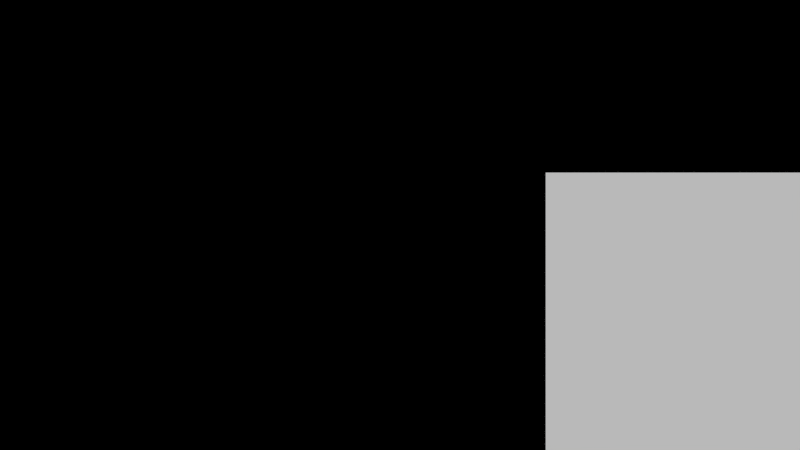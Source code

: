 # Source: syncSquareTest.blend  (saved by Blender 2.69.10; exported with 4.5.12 LTS)
import bpy
from mathutils import Matrix  # noqa: F401  (used for matrix-valued properties, if any)

bpy.ops.wm.read_factory_settings(use_empty=True)
scene = bpy.context.scene
scene.name = 'Scene'

# ---- collections
col_collection_1 = bpy.data.collections.new('Collection 1'); scene.collection.children.link(col_collection_1)
col_collection_11 = bpy.data.collections.new('Collection 11'); scene.collection.children.link(col_collection_11)
col_collection_11.hide_render = True
col_collection_11.hide_viewport = True

# ---- materials (node trees are filled in below, after node groups)
mat_material_001 = bpy.data.materials.new('Material.001')
mat_material_001.alpha_threshold = 0.0
mat_material_001.use_transparent_shadow = False
mat_material_001.roughness = 0.5
mat_material_001.line_color = (0.0, 0.0, 0.0, 1.0)
mat_material = bpy.data.materials.new('Material')
mat_material.alpha_threshold = 0.0
mat_material.use_transparent_shadow = False
mat_material.roughness = 0.5
mat_material.line_color = (0.0, 0.0, 0.0, 1.0)

# ---- material node trees

# ---- world
world_world = bpy.data.worlds.new('World'); scene.world = world_world
world_world.color = (0.0, 0.0, 0.0)
world_world.use_sun_shadow = False
world_world.sun_shadow_jitter_overblur = 0.0
world_world.cycles.sampling_method = 'MANUAL'
world_world.cycles.sample_map_resolution = 256

# ---- cameras
cam_camera = bpy.data.cameras.new('Camera')
cam_camera.clip_end = 100.0
cam_camera.lens = 35.0
cam_camera.sensor_width = 32.0
cam_camera.sensor_height = 18.0
cam_camera.ortho_scale = 7.314
cam_camera.dof.focus_distance = 0.0
cam_camera.dof.aperture_fstop = 128.0

# ---- lights
light_lamp = bpy.data.lights.new('Lamp', 'POINT')
light_lamp.transmission_factor = 0.0
light_lamp.cutoff_distance = 30.0
light_lamp.energy = 100.0
light_lamp.shadow_buffer_clip_start = 1.001
light_lamp.shadow_soft_size = 0.1
light_lamp.shadow_maximum_resolution = 0.006
light_lamp.use_absolute_resolution = True
light_lamp.cycles.use_multiple_importance_sampling = False

# ---- meshes
me_plane = bpy.data.meshes.new('Plane')
me_plane.from_pydata([(-1.0, -1.0, 0.0), (1.0, -1.0, 0.0), (-1.0, 1.0, 0.0), (1.0, 1.0, 0.0)], [], [(0, 1, 3, 2)])
me_plane.materials.append(mat_material_001)
me_plane.use_remesh_preserve_volume = False
me_plane.use_remesh_preserve_attributes = False
me_plane.use_mirror_vertex_groups = False
me_plane.update()
me_cube = bpy.data.meshes.new('Cube')
me_cube.from_pydata([(1.0, 1.0, -1.0), (1.0, -1.0, -1.0), (-1.0, -1.0, -1.0), (-1.0, 1.0, -1.0), (1.0, 1.0, 1.0), (1.0, -1.0, 1.0), (-1.0, -1.0, 1.0), (-1.0, 1.0, 1.0)], [], [(0, 1, 2, 3), (4, 7, 6, 5), (0, 4, 5, 1), (1, 5, 6, 2), (2, 6, 7, 3), (4, 0, 3, 7)])
me_cube.materials.append(mat_material)
me_cube.use_remesh_preserve_volume = False
me_cube.use_remesh_preserve_attributes = False
me_cube.use_mirror_vertex_groups = False
me_cube.update()

# ---- objects
ob_lamp = bpy.data.objects.new('Lamp', light_lamp)
ob_camera = bpy.data.objects.new('Camera', cam_camera)
ob_syncsquare = bpy.data.objects.new('SyncSquare', me_plane)
ob_cube = bpy.data.objects.new('Cube', me_cube)

# ---- transforms, parenting, visibility, modifiers, constraints
ob_lamp.location = (4.076, 1.005, 5.904)
ob_lamp.rotation_euler = (0.6503, 0.05522, 1.866)
ob_lamp.lock_rotations_4d = False
ob_lamp.empty_display_type = 'ARROWS'
ob_lamp.color = (0.0, 0.0, 0.0, 0.0)
ob_lamp.hide_viewport = True
ob_lamp.hide_select = True
ob_lamp.hide_render = True
ob_lamp.lineart.crease_threshold = 0.0
ob_camera.location = (0.0, 0.0, 6.0)
ob_camera.lock_rotations_4d = False
ob_camera.empty_display_type = 'ARROWS'
ob_camera.color = (0.0, 0.0, 0.0, 0.0)
ob_camera.display_type = 'WIRE'
ob_camera.lineart.crease_threshold = 0.0
ob_syncsquare.parent = ob_camera
ob_syncsquare.matrix_parent_inverse = Matrix(((1.0, 0.0, 0.0, -0.0), (0.0, 1.0, 0.0, -0.0), (0.0, 0.0, 1.0, -6.0), (0.0, 0.0, 0.0, 1.0)))
ob_syncsquare.location = (1.999, -0.6406, 0.0)
ob_syncsquare.lineart.crease_threshold = 0.0
ob_cube.location = (0.0, 0.0, 0.0)
ob_cube.lock_rotations_4d = False
ob_cube.empty_display_type = 'ARROWS'
ob_cube.lineart.crease_threshold = 0.0

# ---- collection membership
col_collection_1.objects.link(ob_lamp)
col_collection_1.objects.link(ob_camera)
col_collection_1.objects.link(ob_syncsquare)
col_collection_11.objects.link(ob_cube)

# ---- scene / render settings (as saved in the file)
scene.camera = ob_camera
scene.frame_start = 1; scene.frame_end = 250; scene.frame_set(33)
scene.render.engine = 'BLENDER_EEVEE_NEXT'
scene.render.resolution_percentage = 50
scene.render.dither_intensity = 0.0
scene.cycles.use_denoising = False
scene.cycles.samples = 10
scene.cycles.sampling_pattern = 'TABULATED_SOBOL'
scene.cycles.light_sampling_threshold = 0.0
scene.cycles.use_adaptive_sampling = False
scene.cycles.use_light_tree = False
scene.cycles.blur_glossy = 0.0
scene.cycles.volume_bounces = 1
scene.cycles.pixel_filter_type = 'GAUSSIAN'
scene.cycles.sample_clamp_indirect = 0.0
scene.view_settings.view_transform = 'Standard'
bpy.context.view_layer.update()

# ---- added for rendering (the .blend has no usable light): sun
light_auto_sun = bpy.data.lights.new('AutoSun', 'SUN')
light_auto_sun.energy = 3.0
light_auto_sun.angle = 0.0523599
ob_auto_sun = bpy.data.objects.new('AutoSun', light_auto_sun)
scene.collection.objects.link(ob_auto_sun)
ob_auto_sun.rotation_euler = (0.872665, 0.174533, 0.523599)
bpy.context.view_layer.update()
